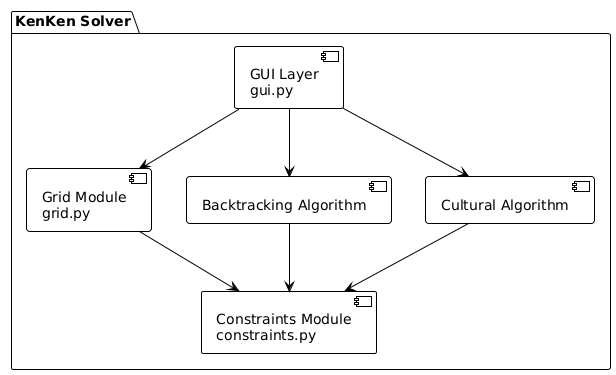

The diagram above was rendered by PlantUML. Its source (embedded in the PNG):
@startuml
!theme plain
skinparam backgroundColor #FFFFFF

' ============================================
' 1. System Architecture Block Diagram
' ============================================

package "KenKen Solver" {
  [GUI Layer\ngui.py] as GUI
  [Grid Module\ngrid.py] as Grid
  [Constraints Module\nconstraints.py] as Constraints
  [Backtracking Algorithm] as BT
  [Cultural Algorithm] as CA
}

GUI --> Grid
GUI --> BT
GUI --> CA
Grid --> Constraints
BT --> Constraints
CA --> Constraints
@enduml